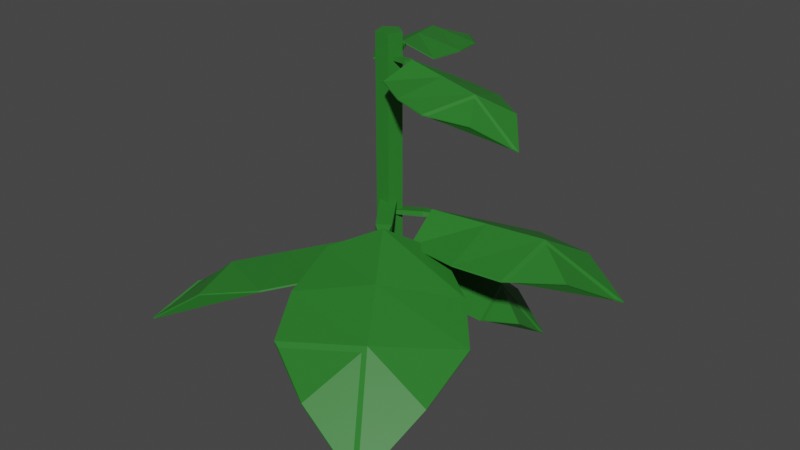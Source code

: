 # Source: StrawberryPlant_Stage_01.blend  (saved by Blender 2.90.8; exported with 4.5.12 LTS)
import bpy
from mathutils import Matrix  # noqa: F401  (used for matrix-valued properties, if any)

bpy.ops.wm.read_factory_settings(use_empty=True)
scene = bpy.context.scene
scene.name = 'Scene'

# ---- collections
col_collection = bpy.data.collections.new('Collection'); scene.collection.children.link(col_collection)

# ---- materials (node trees are filled in below, after node groups)
mat_greenstrawberryplant = bpy.data.materials.new('GreenStrawberryPlant')
mat_greenstrawberryplant.use_transparent_shadow = False

# ---- material node trees
mat_greenstrawberryplant.use_nodes = True; mat_greenstrawberryplant.node_tree.nodes.clear()
_N = mat_greenstrawberryplant.node_tree.nodes; _L = mat_greenstrawberryplant.node_tree.links
n0 = _N.new('ShaderNodeBsdfPrincipled'); n0.name = 'Principled BSDF'; n0.location = (10, 300)
n0.distribution = 'GGX'
n0.subsurface_method = 'BURLEY'
n0.inputs[0].default_value = (0.02369, 0.1902, 0.02259, 1.0)
n0.inputs[3].default_value = 1.45
n0.inputs[27].default_value = (0.0, 0.0, 0.0, 1.0)
n0.inputs[28].default_value = 1.0
n1 = _N.new('ShaderNodeOutputMaterial'); n1.name = 'Material Output'; n1.location = (300, 300)
_L.new(n0.outputs[0], n1.inputs[0])
n1.is_active_output = True

# ---- world
world_world = bpy.data.worlds.new('World'); scene.world = world_world
world_world.use_nodes = True; world_world.node_tree.nodes.clear()
_N = world_world.node_tree.nodes; _L = world_world.node_tree.links
n0 = _N.new('ShaderNodeOutputWorld'); n0.name = 'World Output'; n0.location = (300, 300)
n1 = _N.new('ShaderNodeBackground'); n1.name = 'Background'; n1.location = (10, 300)
n1.inputs[0].default_value = (0.05088, 0.05088, 0.05088, 1.0)
_L.new(n1.outputs[0], n0.inputs[0])
n0.is_active_output = True
world_world.color = (0.05088, 0.05088, 0.05088)
world_world.use_sun_shadow = False
world_world.sun_shadow_jitter_overblur = 0.0

# ---- meshes
me_cylinder_021 = bpy.data.meshes.new('Cylinder.021')
me_cylinder_021.from_pydata([(-0.07673, -0.03043, -0.7182), (-0.09161, -0.009183, 0.6552), (-0.1689, -0.02882, -0.7182), (-0.1533, -0.008106, 0.6552), (-0.1958, 0.05932, -0.7182), (-0.1713, 0.05088, 0.6552), (-0.1203, 0.1122, -0.7182), (-0.1208, 0.08625, 0.6552), (-0.04672, 0.05672, -0.7182), (-0.07153, 0.04913, 0.6552), (-0.09161, -0.009183, -0.6036), (-0.1533, -0.008106, -0.6036), (-0.1713, 0.05088, -0.6036), (-0.1208, 0.08625, -0.6036), (-0.07153, 0.04913, -0.6036), (-0.1042, 0.06049, -0.03514), (-0.107, 0.06438, -0.01459), (-0.1605, 0.02111, -0.03514), (-0.1632, 0.02501, -0.01459), (0.05926, -0.2328, -0.07077), (0.01753, -0.1193, -0.06273), (0.01862, -0.1209, -0.03559), (-0.03317, -0.1548, -0.06273), (-0.03208, -0.1564, -0.03559), (0.5786, -0.6102, -0.3461), (0.5815, -0.6143, -0.3406), (0.2362, -0.8499, -0.3461), (0.2391, -0.854, -0.3406), (0.5205, -0.8916, -0.5158), (0.5234, -0.8958, -0.5104), (0.5377, -0.317, -0.2815), (0.5393, -0.3192, -0.2746), (-0.02533, -0.7112, -0.2815), (-0.0238, -0.7134, -0.2746), (0.3268, -0.6149, -0.1984), (0.3252, -0.6127, -0.2053), (0.1683, -0.007119, -0.1474), (0.1698, -0.009307, -0.1405), (-0.1901, -0.2581, -0.1474), (-0.1886, -0.2603, -0.1405), (0.01259, -0.1662, -0.04069), (0.01413, -0.1684, -0.03374), (0.3842, -0.1402, -0.2145), (0.3858, -0.1424, -0.2075), (-0.139, -0.5065, -0.2145), (0.1689, -0.3894, -0.123), (0.1704, -0.3916, -0.1161), (-0.1374, -0.5087, -0.2075), (-0.1521, 0.04465, -0.08385), (-0.1594, 0.04424, -0.06858), (-0.1352, -0.007365, -0.07722), (-0.1425, -0.00777, -0.06194), (0.1106, 0.1043, -0.05509), (0.01482, 0.09759, -0.07045), (0.01129, 0.09919, -0.04896), (0.03002, 0.0507, -0.06446), (0.02649, 0.0523, -0.04298), (0.5597, 0.4098, -0.1934), (0.5624, 0.4113, -0.1883), (0.6623, 0.09311, -0.153), (0.6651, 0.09465, -0.1479), (0.7882, 0.296, -0.2742), (0.791, 0.2976, -0.2691), (0.3193, 0.4457, -0.1981), (0.32, 0.4467, -0.1922), (0.4881, -0.07508, -0.1316), (0.4888, -0.0741, -0.1257), (0.4798, 0.2208, -0.08032), (0.4791, 0.2198, -0.08617), (-0.01994, 0.235, -0.1556), (-0.01922, 0.236, -0.1497), (0.08752, -0.09646, -0.1132), (0.08824, -0.09548, -0.1074), (0.04481, 0.08433, -0.04458), (0.04552, 0.08531, -0.03873), (0.1403, 0.3693, -0.1805), (0.141, 0.3702, -0.1746), (0.2972, -0.1147, -0.1187), (0.262, 0.1521, -0.06538), (0.2627, 0.153, -0.05953), (0.2979, -0.1137, -0.1129), (-0.07871, 0.03256, -0.2277), (-0.07849, 0.04147, -0.2133), (-0.1188, 0.06497, -0.2471), (-0.1186, 0.07388, -0.2327), (-0.2747, -0.154, -0.2129), (-0.1945, -0.09896, -0.216), (-0.1986, -0.09189, -0.1957), (-0.2306, -0.06974, -0.2335), (-0.2347, -0.06268, -0.2132), (-0.4483, -0.6844, -0.264), (-0.4517, -0.6856, -0.2592), (-0.6923, -0.487, -0.3824), (-0.6956, -0.4883, -0.3776), (-0.6573, -0.7501, -0.4181), (-0.6606, -0.7514, -0.4133), (-0.2351, -0.577, -0.2184), (-0.2373, -0.5765, -0.2129), (-0.6362, -0.2525, -0.4131), (-0.6385, -0.252, -0.4076), (-0.5114, -0.4605, -0.2359), (-0.5091, -0.461, -0.2415), (-0.07233, -0.21, -0.2258), (-0.07456, -0.2094, -0.2203), (-0.3277, -0.003398, -0.3498), (-0.3299, -0.002845, -0.3442), (-0.2342, -0.09819, -0.2031), (-0.2365, -0.09764, -0.1976), (-0.1314, -0.4115, -0.2113), (-0.1337, -0.4109, -0.2058), (-0.5042, -0.11, -0.3922), (-0.3717, -0.2796, -0.2223), (-0.3739, -0.2791, -0.2168), (-0.5064, -0.1094, -0.3867), (-0.1635, 0.02723, -0.2074), (-0.164, 0.02649, -0.1939), (-0.1374, -0.008101, -0.2085), (-0.1378, -0.00884, -0.195), (0.01518, 0.134, -0.2662), (-0.05503, 0.1061, -0.2481), (-0.05147, 0.1082, -0.2312), (-0.03144, 0.07428, -0.2491), (-0.02789, 0.07639, -0.2322), (0.2164, 0.4568, -0.5019), (0.2195, 0.459, -0.499), (0.3757, 0.2417, -0.5084), (0.3788, 0.2439, -0.5055), (0.3797, 0.4151, -0.6335), (0.3827, 0.4173, -0.6306), (0.03782, 0.4298, -0.4308), (0.03984, 0.4312, -0.4267), (0.2998, 0.07603, -0.4415), (0.3018, 0.0774, -0.4374), (0.239, 0.3037, -0.3968), (0.237, 0.3023, -0.4009), (-0.1374, 0.1964, -0.2981), (-0.1354, 0.1978, -0.294), (0.02931, -0.0288, -0.3049), (0.03133, -0.02743, -0.3008), (-0.02312, 0.1048, -0.2385), (-0.02111, 0.1062, -0.2344), (-0.06434, 0.3327, -0.3638), (-0.06232, 0.3341, -0.3597), (0.1791, 0.003996, -0.3738), (0.1069, 0.2036, -0.3197), (0.1089, 0.2049, -0.3156), (0.1811, 0.005363, -0.3697), (-0.1294, 0.01235, 0.545), (-0.1291, 0.007227, 0.5558), (-0.09267, 0.02422, 0.5497), (-0.09239, 0.01909, 0.5605), (-0.1713, 0.1978, 0.5653), (-0.1666, 0.1302, 0.5545), (-0.1678, 0.1277, 0.5696), (-0.1335, 0.1409, 0.5587), (-0.1347, 0.1384, 0.5739), (-0.3866, 0.515, 0.4677), (-0.3877, 0.5169, 0.4713), (-0.163, 0.5872, 0.4962), (-0.1641, 0.5891, 0.4998), (-0.3061, 0.6762, 0.4107), (-0.3072, 0.6781, 0.4143), (-0.4121, 0.3453, 0.4644), (-0.4128, 0.3458, 0.4685), (-0.04441, 0.4641, 0.5113), (-0.0451, 0.4646, 0.5155), (-0.2532, 0.4585, 0.5475), (-0.2525, 0.458, 0.5434), (-0.2637, 0.1058, 0.4944), (-0.2644, 0.1063, 0.4985), (-0.02962, 0.1814, 0.5243), (-0.03031, 0.1819, 0.5284), (-0.1572, 0.1513, 0.5727), (-0.1579, 0.1519, 0.5769), (-0.3583, 0.219, 0.4768), (-0.359, 0.2195, 0.4809), (-0.01663, 0.3293, 0.5204), (-0.2049, 0.3047, 0.5581), (-0.2056, 0.3052, 0.5622), (-0.01732, 0.3298, 0.5245), (-0.1421, 0.05616, 0.5468), (-0.1464, 0.0575, 0.5579), (-0.1471, 0.0177, 0.5495), (-0.1514, 0.01904, 0.5606), (0.04396, 0.01311, 0.5574), (-0.01943, 0.03856, 0.5505), (-0.02058, 0.03979, 0.5658), (-0.02393, 0.003892, 0.5529), (-0.02508, 0.005123, 0.5682), (0.4188, 0.07637, 0.4482), (0.4212, 0.07631, 0.4517), (0.3884, -0.1578, 0.4648), (0.3908, -0.1578, 0.4683), (0.5271, -0.0622, 0.3789), (0.5294, -0.06226, 0.3824), (0.2769, 0.1724, 0.456), (0.2778, 0.1726, 0.4601), (0.2269, -0.2126, 0.4832), (0.2278, -0.2124, 0.4873), (0.3135, -0.02404, 0.5267), (0.3126, -0.02421, 0.5226), (-0.001895, 0.1399, 0.4953), (-0.0009769, 0.1401, 0.4994), (-0.03371, -0.1052, 0.5126), (-0.03279, -0.105, 0.5167), (-0.003698, 0.01998, 0.5671), (-0.00278, 0.02015, 0.5712), (0.1403, 0.1775, 0.4741), (0.1412, 0.1777, 0.4782), (0.09383, -0.1803, 0.4994), (0.1544, -0.002116, 0.5448), (0.1554, -0.001945, 0.5489), (0.09475, -0.1801, 0.5035)], [], [(10, 1, 3, 11), (11, 3, 5, 12), (12, 5, 7, 13), (3, 1, 9, 7, 5), (13, 7, 9, 14), (14, 9, 1, 10), (0, 2, 4, 6, 8), (8, 14, 10, 0), (6, 13, 14, 8), (4, 12, 13, 6), (2, 11, 12, 4), (0, 10, 11, 2), (20, 21, 19), (22, 23, 18, 17), (17, 18, 16, 15), (20, 22, 17, 15), (23, 21, 16, 18), (19, 21, 23), (19, 22, 20), (19, 23, 22), (15, 16, 21, 20), (43, 42, 36, 37), (28, 29, 27, 26), (45, 44, 38, 40), (43, 37, 41, 46), (45, 40, 36, 42), (46, 41, 39, 47), (47, 39, 38, 44), (24, 25, 29, 28), (29, 34, 33, 27), (25, 31, 34, 29), (26, 32, 35, 28), (27, 33, 32, 26), (30, 31, 25, 24), (40, 41, 37, 36), (38, 39, 41, 40), (28, 35, 30, 24), (33, 47, 44, 32), (34, 46, 47, 33), (35, 45, 42, 30), (31, 43, 46, 34), (35, 32, 44, 45), (31, 30, 42, 43), (53, 54, 52), (55, 56, 51, 50), (50, 51, 49, 48), (53, 55, 50, 48), (56, 54, 49, 51), (52, 54, 56), (52, 55, 53), (52, 56, 55), (48, 49, 54, 53), (76, 75, 69, 70), (61, 62, 60, 59), (78, 77, 71, 73), (76, 70, 74, 79), (78, 73, 69, 75), (79, 74, 72, 80), (80, 72, 71, 77), (57, 58, 62, 61), (62, 67, 66, 60), (58, 64, 67, 62), (59, 65, 68, 61), (60, 66, 65, 59), (63, 64, 58, 57), (73, 74, 70, 69), (71, 72, 74, 73), (61, 68, 63, 57), (66, 80, 77, 65), (67, 79, 80, 66), (68, 78, 75, 63), (64, 76, 79, 67), (68, 65, 77, 78), (64, 63, 75, 76), (86, 87, 85), (88, 89, 84, 83), (83, 84, 82, 81), (86, 88, 83, 81), (89, 87, 82, 84), (85, 87, 89), (85, 88, 86), (85, 89, 88), (81, 82, 87, 86), (109, 108, 102, 103), (94, 95, 93, 92), (111, 110, 104, 106), (109, 103, 107, 112), (111, 106, 102, 108), (112, 107, 105, 113), (113, 105, 104, 110), (90, 91, 95, 94), (95, 100, 99, 93), (91, 97, 100, 95), (92, 98, 101, 94), (93, 99, 98, 92), (96, 97, 91, 90), (106, 107, 103, 102), (104, 105, 107, 106), (94, 101, 96, 90), (99, 113, 110, 98), (100, 112, 113, 99), (101, 111, 108, 96), (97, 109, 112, 100), (101, 98, 110, 111), (97, 96, 108, 109), (119, 120, 118), (121, 122, 117, 116), (116, 117, 115, 114), (119, 121, 116, 114), (122, 120, 115, 117), (118, 120, 122), (118, 121, 119), (118, 122, 121), (114, 115, 120, 119), (142, 141, 135, 136), (127, 128, 126, 125), (144, 143, 137, 139), (142, 136, 140, 145), (144, 139, 135, 141), (145, 140, 138, 146), (146, 138, 137, 143), (123, 124, 128, 127), (128, 133, 132, 126), (124, 130, 133, 128), (125, 131, 134, 127), (126, 132, 131, 125), (129, 130, 124, 123), (139, 140, 136, 135), (137, 138, 140, 139), (127, 134, 129, 123), (132, 146, 143, 131), (133, 145, 146, 132), (134, 144, 141, 129), (130, 142, 145, 133), (134, 131, 143, 144), (130, 129, 141, 142), (152, 153, 151), (154, 155, 150, 149), (149, 150, 148, 147), (152, 154, 149, 147), (155, 153, 148, 150), (151, 153, 155), (151, 154, 152), (151, 155, 154), (147, 148, 153, 152), (175, 174, 168, 169), (160, 161, 159, 158), (177, 176, 170, 172), (175, 169, 173, 178), (177, 172, 168, 174), (178, 173, 171, 179), (179, 171, 170, 176), (156, 157, 161, 160), (161, 166, 165, 159), (157, 163, 166, 161), (158, 164, 167, 160), (159, 165, 164, 158), (162, 163, 157, 156), (172, 173, 169, 168), (170, 171, 173, 172), (160, 167, 162, 156), (165, 179, 176, 164), (166, 178, 179, 165), (167, 177, 174, 162), (163, 175, 178, 166), (167, 164, 176, 177), (163, 162, 174, 175), (185, 186, 184), (187, 188, 183, 182), (182, 183, 181, 180), (185, 187, 182, 180), (188, 186, 181, 183), (184, 186, 188), (184, 187, 185), (184, 188, 187), (180, 181, 186, 185), (208, 207, 201, 202), (193, 194, 192, 191), (210, 209, 203, 205), (208, 202, 206, 211), (210, 205, 201, 207), (211, 206, 204, 212), (212, 204, 203, 209), (189, 190, 194, 193), (194, 199, 198, 192), (190, 196, 199, 194), (191, 197, 200, 193), (192, 198, 197, 191), (195, 196, 190, 189), (205, 206, 202, 201), (203, 204, 206, 205), (193, 200, 195, 189), (198, 212, 209, 197), (199, 211, 212, 198), (200, 210, 207, 195), (196, 208, 211, 199), (200, 197, 209, 210), (196, 195, 207, 208)])
_uv = me_cylinder_021.uv_layers.new(name='UVMap')
_uv.uv.foreach_set('vector', [1.0, 0.5483, 1.0, 1.0, 0.8, 1.0, 0.8, 0.5483, 0.8, 0.5483, 0.8, 1.0, 0.6, 1.0, 0.6, 0.5483, 0.6, 0.5483, 0.6, 1.0, 0.4, 1.0, 0.4, 0.5483, 0.4783, 0.3242, 0.25, 0.49, 0.02175, 0.3242, 0.1089, 0.05584, 0.3911, 0.05584, 0.4, 0.5483, 0.4, 1.0, 0.2, 1.0, 0.2, 0.5483, 0.2, 0.5483, 0.2, 1.0, 2.98e-08, 1.0, 2.98e-08, 0.5483, 0.75, 0.49, 0.9783, 0.3242, 0.8911, 0.05584, 0.6089, 0.05584, 0.5217, 0.3242, 0.2, 0.5, 0.2, 0.5483, 2.98e-08, 0.5483, 2.98e-08, 0.5, 0.4, 0.5, 0.4, 0.5483, 0.2, 0.5483, 0.2, 0.5, 0.6, 0.5, 0.6, 0.5483, 0.4, 0.5483, 0.4, 0.5, 0.8, 0.5, 0.8, 0.5483, 0.6, 0.5483, 0.6, 0.5, 1.0, 0.5, 1.0, 0.5483, 0.8, 0.5483, 0.8, 0.5, 0.375, 0.125, 0.625, 0.125, 0.5, 0.375, 0.375, 0.625, 0.625, 0.625, 0.625, 0.75, 0.375, 0.75, 0.375, 0.75, 0.625, 0.75, 0.625, 1.0, 0.375, 1.0, 0.125, 0.625, 0.375, 0.625, 0.375, 0.75, 0.125, 0.75, 0.625, 0.625, 0.875, 0.625, 0.875, 0.75, 0.625, 0.75, 0.5, 0.375, 0.875, 0.625, 0.625, 0.625, 0.5, 0.375, 0.375, 0.625, 0.125, 0.625, 0.5, 0.375, 0.625, 0.625, 0.375, 0.625, 0.375, 0.0, 0.625, 0.0, 0.625, 0.125, 0.375, 0.125, 0.625, 0.04167, 0.375, 0.04167, 0.375, 0.0, 0.625, 0.0, 0.375, 0.375, 0.625, 0.375, 0.625, 0.5, 0.375, 0.5, 0.25, 0.7083, 0.375, 0.7083, 0.375, 0.75, 0.25, 0.75, 0.875, 0.7083, 0.875, 0.75, 0.75, 0.75, 0.75, 0.7083, 0.25, 0.7083, 0.25, 0.75, 0.125, 0.75, 0.125, 0.7083, 0.75, 0.7083, 0.75, 0.75, 0.625, 0.75, 0.625, 0.7083, 0.625, 0.7083, 0.625, 0.75, 0.375, 0.75, 0.375, 0.7083, 0.375, 0.25, 0.625, 0.25, 0.625, 0.375, 0.375, 0.375, 0.75, 0.5, 0.75, 0.6667, 0.625, 0.6667, 0.625, 0.5, 0.875, 0.5, 0.875, 0.6667, 0.75, 0.6667, 0.75, 0.5, 0.375, 0.5, 0.375, 0.6667, 0.25, 0.6667, 0.25, 0.5, 0.625, 0.5, 0.625, 0.6667, 0.375, 0.6667, 0.375, 0.5, 0.375, 0.08333, 0.625, 0.08333, 0.625, 0.25, 0.375, 0.25, 0.375, 0.875, 0.625, 0.875, 0.625, 1.0, 0.375, 1.0, 0.375, 0.75, 0.625, 0.75, 0.625, 0.875, 0.375, 0.875, 0.25, 0.5, 0.25, 0.6667, 0.125, 0.6667, 0.125, 0.5, 0.625, 0.6667, 0.625, 0.7083, 0.375, 0.7083, 0.375, 0.6667, 0.75, 0.6667, 0.75, 0.7083, 0.625, 0.7083, 0.625, 0.6667, 0.25, 0.6667, 0.25, 0.7083, 0.125, 0.7083, 0.125, 0.6667, 0.875, 0.6667, 0.875, 0.7083, 0.75, 0.7083, 0.75, 0.6667, 0.25, 0.6667, 0.375, 0.6667, 0.375, 0.7083, 0.25, 0.7083, 0.625, 0.08333, 0.375, 0.08333, 0.375, 0.04167, 0.625, 0.04167, 0.375, 0.125, 0.625, 0.125, 0.5, 0.375, 0.375, 0.625, 0.625, 0.625, 0.625, 0.75, 0.375, 0.75, 0.375, 0.75, 0.625, 0.75, 0.625, 1.0, 0.375, 1.0, 0.125, 0.625, 0.375, 0.625, 0.375, 0.75, 0.125, 0.75, 0.625, 0.625, 0.875, 0.625, 0.875, 0.75, 0.625, 0.75, 0.5, 0.375, 0.875, 0.625, 0.625, 0.625, 0.5, 0.375, 0.375, 0.625, 0.125, 0.625, 0.5, 0.375, 0.625, 0.625, 0.375, 0.625, 0.375, 0.0, 0.625, 0.0, 0.625, 0.125, 0.375, 0.125, 0.625, 0.04167, 0.375, 0.04167, 0.375, 0.0, 0.625, 0.0, 0.375, 0.375, 0.625, 0.375, 0.625, 0.5, 0.375, 0.5, 0.25, 0.7083, 0.375, 0.7083, 0.375, 0.75, 0.25, 0.75, 0.875, 0.7083, 0.875, 0.75, 0.75, 0.75, 0.75, 0.7083, 0.25, 0.7083, 0.25, 0.75, 0.125, 0.75, 0.125, 0.7083, 0.75, 0.7083, 0.75, 0.75, 0.625, 0.75, 0.625, 0.7083, 0.625, 0.7083, 0.625, 0.75, 0.375, 0.75, 0.375, 0.7083, 0.375, 0.25, 0.625, 0.25, 0.625, 0.375, 0.375, 0.375, 0.75, 0.5, 0.75, 0.6667, 0.625, 0.6667, 0.625, 0.5, 0.875, 0.5, 0.875, 0.6667, 0.75, 0.6667, 0.75, 0.5, 0.375, 0.5, 0.375, 0.6667, 0.25, 0.6667, 0.25, 0.5, 0.625, 0.5, 0.625, 0.6667, 0.375, 0.6667, 0.375, 0.5, 0.375, 0.08333, 0.625, 0.08333, 0.625, 0.25, 0.375, 0.25, 0.375, 0.875, 0.625, 0.875, 0.625, 1.0, 0.375, 1.0, 0.375, 0.75, 0.625, 0.75, 0.625, 0.875, 0.375, 0.875, 0.25, 0.5, 0.25, 0.6667, 0.125, 0.6667, 0.125, 0.5, 0.625, 0.6667, 0.625, 0.7083, 0.375, 0.7083, 0.375, 0.6667, 0.75, 0.6667, 0.75, 0.7083, 0.625, 0.7083, 0.625, 0.6667, 0.25, 0.6667, 0.25, 0.7083, 0.125, 0.7083, 0.125, 0.6667, 0.875, 0.6667, 0.875, 0.7083, 0.75, 0.7083, 0.75, 0.6667, 0.25, 0.6667, 0.375, 0.6667, 0.375, 0.7083, 0.25, 0.7083, 0.625, 0.08333, 0.375, 0.08333, 0.375, 0.04167, 0.625, 0.04167, 0.375, 0.125, 0.625, 0.125, 0.5, 0.375, 0.375, 0.625, 0.625, 0.625, 0.625, 0.75, 0.375, 0.75, 0.375, 0.75, 0.625, 0.75, 0.625, 1.0, 0.375, 1.0, 0.125, 0.625, 0.375, 0.625, 0.375, 0.75, 0.125, 0.75, 0.625, 0.625, 0.875, 0.625, 0.875, 0.75, 0.625, 0.75, 0.5, 0.375, 0.875, 0.625, 0.625, 0.625, 0.5, 0.375, 0.375, 0.625, 0.125, 0.625, 0.5, 0.375, 0.625, 0.625, 0.375, 0.625, 0.375, 0.0, 0.625, 0.0, 0.625, 0.125, 0.375, 0.125, 0.625, 0.04167, 0.375, 0.04167, 0.375, 0.0, 0.625, 0.0, 0.375, 0.375, 0.625, 0.375, 0.625, 0.5, 0.375, 0.5, 0.25, 0.7083, 0.375, 0.7083, 0.375, 0.75, 0.25, 0.75, 0.875, 0.7083, 0.875, 0.75, 0.75, 0.75, 0.75, 0.7083, 0.25, 0.7083, 0.25, 0.75, 0.125, 0.75, 0.125, 0.7083, 0.75, 0.7083, 0.75, 0.75, 0.625, 0.75, 0.625, 0.7083, 0.625, 0.7083, 0.625, 0.75, 0.375, 0.75, 0.375, 0.7083, 0.375, 0.25, 0.625, 0.25, 0.625, 0.375, 0.375, 0.375, 0.75, 0.5, 0.75, 0.6667, 0.625, 0.6667, 0.625, 0.5, 0.875, 0.5, 0.875, 0.6667, 0.75, 0.6667, 0.75, 0.5, 0.375, 0.5, 0.375, 0.6667, 0.25, 0.6667, 0.25, 0.5, 0.625, 0.5, 0.625, 0.6667, 0.375, 0.6667, 0.375, 0.5, 0.375, 0.08333, 0.625, 0.08333, 0.625, 0.25, 0.375, 0.25, 0.375, 0.875, 0.625, 0.875, 0.625, 1.0, 0.375, 1.0, 0.375, 0.75, 0.625, 0.75, 0.625, 0.875, 0.375, 0.875, 0.25, 0.5, 0.25, 0.6667, 0.125, 0.6667, 0.125, 0.5, 0.625, 0.6667, 0.625, 0.7083, 0.375, 0.7083, 0.375, 0.6667, 0.75, 0.6667, 0.75, 0.7083, 0.625, 0.7083, 0.625, 0.6667, 0.25, 0.6667, 0.25, 0.7083, 0.125, 0.7083, 0.125, 0.6667, 0.875, 0.6667, 0.875, 0.7083, 0.75, 0.7083, 0.75, 0.6667, 0.25, 0.6667, 0.375, 0.6667, 0.375, 0.7083, 0.25, 0.7083, 0.625, 0.08333, 0.375, 0.08333, 0.375, 0.04167, 0.625, 0.04167, 0.375, 0.125, 0.625, 0.125, 0.5, 0.375, 0.375, 0.625, 0.625, 0.625, 0.625, 0.75, 0.375, 0.75, 0.375, 0.75, 0.625, 0.75, 0.625, 1.0, 0.375, 1.0, 0.125, 0.625, 0.375, 0.625, 0.375, 0.75, 0.125, 0.75, 0.625, 0.625, 0.875, 0.625, 0.875, 0.75, 0.625, 0.75, 0.5, 0.375, 0.875, 0.625, 0.625, 0.625, 0.5, 0.375, 0.375, 0.625, 0.125, 0.625, 0.5, 0.375, 0.625, 0.625, 0.375, 0.625, 0.375, 0.0, 0.625, 0.0, 0.625, 0.125, 0.375, 0.125, 0.625, 0.04167, 0.375, 0.04167, 0.375, 0.0, 0.625, 0.0, 0.375, 0.375, 0.625, 0.375, 0.625, 0.5, 0.375, 0.5, 0.25, 0.7083, 0.375, 0.7083, 0.375, 0.75, 0.25, 0.75, 0.875, 0.7083, 0.875, 0.75, 0.75, 0.75, 0.75, 0.7083, 0.25, 0.7083, 0.25, 0.75, 0.125, 0.75, 0.125, 0.7083, 0.75, 0.7083, 0.75, 0.75, 0.625, 0.75, 0.625, 0.7083, 0.625, 0.7083, 0.625, 0.75, 0.375, 0.75, 0.375, 0.7083, 0.375, 0.25, 0.625, 0.25, 0.625, 0.375, 0.375, 0.375, 0.75, 0.5, 0.75, 0.6667, 0.625, 0.6667, 0.625, 0.5, 0.875, 0.5, 0.875, 0.6667, 0.75, 0.6667, 0.75, 0.5, 0.375, 0.5, 0.375, 0.6667, 0.25, 0.6667, 0.25, 0.5, 0.625, 0.5, 0.625, 0.6667, 0.375, 0.6667, 0.375, 0.5, 0.375, 0.08333, 0.625, 0.08333, 0.625, 0.25, 0.375, 0.25, 0.375, 0.875, 0.625, 0.875, 0.625, 1.0, 0.375, 1.0, 0.375, 0.75, 0.625, 0.75, 0.625, 0.875, 0.375, 0.875, 0.25, 0.5, 0.25, 0.6667, 0.125, 0.6667, 0.125, 0.5, 0.625, 0.6667, 0.625, 0.7083, 0.375, 0.7083, 0.375, 0.6667, 0.75, 0.6667, 0.75, 0.7083, 0.625, 0.7083, 0.625, 0.6667, 0.25, 0.6667, 0.25, 0.7083, 0.125, 0.7083, 0.125, 0.6667, 0.875, 0.6667, 0.875, 0.7083, 0.75, 0.7083, 0.75, 0.6667, 0.25, 0.6667, 0.375, 0.6667, 0.375, 0.7083, 0.25, 0.7083, 0.625, 0.08333, 0.375, 0.08333, 0.375, 0.04167, 0.625, 0.04167, 0.375, 0.125, 0.625, 0.125, 0.5, 0.375, 0.375, 0.625, 0.625, 0.625, 0.625, 0.75, 0.375, 0.75, 0.375, 0.75, 0.625, 0.75, 0.625, 1.0, 0.375, 1.0, 0.125, 0.625, 0.375, 0.625, 0.375, 0.75, 0.125, 0.75, 0.625, 0.625, 0.875, 0.625, 0.875, 0.75, 0.625, 0.75, 0.5, 0.375, 0.875, 0.625, 0.625, 0.625, 0.5, 0.375, 0.375, 0.625, 0.125, 0.625, 0.5, 0.375, 0.625, 0.625, 0.375, 0.625, 0.375, 0.0, 0.625, 0.0, 0.625, 0.125, 0.375, 0.125, 0.625, 0.04167, 0.375, 0.04167, 0.375, 0.0, 0.625, 0.0, 0.375, 0.375, 0.625, 0.375, 0.625, 0.5, 0.375, 0.5, 0.25, 0.7083, 0.375, 0.7083, 0.375, 0.75, 0.25, 0.75, 0.875, 0.7083, 0.875, 0.75, 0.75, 0.75, 0.75, 0.7083, 0.25, 0.7083, 0.25, 0.75, 0.125, 0.75, 0.125, 0.7083, 0.75, 0.7083, 0.75, 0.75, 0.625, 0.75, 0.625, 0.7083, 0.625, 0.7083, 0.625, 0.75, 0.375, 0.75, 0.375, 0.7083, 0.375, 0.25, 0.625, 0.25, 0.625, 0.375, 0.375, 0.375, 0.75, 0.5, 0.75, 0.6667, 0.625, 0.6667, 0.625, 0.5, 0.875, 0.5, 0.875, 0.6667, 0.75, 0.6667, 0.75, 0.5, 0.375, 0.5, 0.375, 0.6667, 0.25, 0.6667, 0.25, 0.5, 0.625, 0.5, 0.625, 0.6667, 0.375, 0.6667, 0.375, 0.5, 0.375, 0.08333, 0.625, 0.08333, 0.625, 0.25, 0.375, 0.25, 0.375, 0.875, 0.625, 0.875, 0.625, 1.0, 0.375, 1.0, 0.375, 0.75, 0.625, 0.75, 0.625, 0.875, 0.375, 0.875, 0.25, 0.5, 0.25, 0.6667, 0.125, 0.6667, 0.125, 0.5, 0.625, 0.6667, 0.625, 0.7083, 0.375, 0.7083, 0.375, 0.6667, 0.75, 0.6667, 0.75, 0.7083, 0.625, 0.7083, 0.625, 0.6667, 0.25, 0.6667, 0.25, 0.7083, 0.125, 0.7083, 0.125, 0.6667, 0.875, 0.6667, 0.875, 0.7083, 0.75, 0.7083, 0.75, 0.6667, 0.25, 0.6667, 0.375, 0.6667, 0.375, 0.7083, 0.25, 0.7083, 0.625, 0.08333, 0.375, 0.08333, 0.375, 0.04167, 0.625, 0.04167, 0.375, 0.125, 0.625, 0.125, 0.5, 0.375, 0.375, 0.625, 0.625, 0.625, 0.625, 0.75, 0.375, 0.75, 0.375, 0.75, 0.625, 0.75, 0.625, 1.0, 0.375, 1.0, 0.125, 0.625, 0.375, 0.625, 0.375, 0.75, 0.125, 0.75, 0.625, 0.625, 0.875, 0.625, 0.875, 0.75, 0.625, 0.75, 0.5, 0.375, 0.875, 0.625, 0.625, 0.625, 0.5, 0.375, 0.375, 0.625, 0.125, 0.625, 0.5, 0.375, 0.625, 0.625, 0.375, 0.625, 0.375, 0.0, 0.625, 0.0, 0.625, 0.125, 0.375, 0.125, 0.625, 0.04167, 0.375, 0.04167, 0.375, 0.0, 0.625, 0.0, 0.375, 0.375, 0.625, 0.375, 0.625, 0.5, 0.375, 0.5, 0.25, 0.7083, 0.375, 0.7083, 0.375, 0.75, 0.25, 0.75, 0.875, 0.7083, 0.875, 0.75, 0.75, 0.75, 0.75, 0.7083, 0.25, 0.7083, 0.25, 0.75, 0.125, 0.75, 0.125, 0.7083, 0.75, 0.7083, 0.75, 0.75, 0.625, 0.75, 0.625, 0.7083, 0.625, 0.7083, 0.625, 0.75, 0.375, 0.75, 0.375, 0.7083, 0.375, 0.25, 0.625, 0.25, 0.625, 0.375, 0.375, 0.375, 0.75, 0.5, 0.75, 0.6667, 0.625, 0.6667, 0.625, 0.5, 0.875, 0.5, 0.875, 0.6667, 0.75, 0.6667, 0.75, 0.5, 0.375, 0.5, 0.375, 0.6667, 0.25, 0.6667, 0.25, 0.5, 0.625, 0.5, 0.625, 0.6667, 0.375, 0.6667, 0.375, 0.5, 0.375, 0.08333, 0.625, 0.08333, 0.625, 0.25, 0.375, 0.25, 0.375, 0.875, 0.625, 0.875, 0.625, 1.0, 0.375, 1.0, 0.375, 0.75, 0.625, 0.75, 0.625, 0.875, 0.375, 0.875, 0.25, 0.5, 0.25, 0.6667, 0.125, 0.6667, 0.125, 0.5, 0.625, 0.6667, 0.625, 0.7083, 0.375, 0.7083, 0.375, 0.6667, 0.75, 0.6667, 0.75, 0.7083, 0.625, 0.7083, 0.625, 0.6667, 0.25, 0.6667, 0.25, 0.7083, 0.125, 0.7083, 0.125, 0.6667, 0.875, 0.6667, 0.875, 0.7083, 0.75, 0.7083, 0.75, 0.6667, 0.25, 0.6667, 0.375, 0.6667, 0.375, 0.7083, 0.25, 0.7083, 0.625, 0.08333, 0.375, 0.08333, 0.375, 0.04167, 0.625, 0.04167])
me_cylinder_021.materials.append(mat_greenstrawberryplant)
me_cylinder_021.use_remesh_fix_poles = True
me_cylinder_021.use_remesh_preserve_attributes = False
me_cylinder_021.use_mirror_vertex_groups = False
me_cylinder_021.update()

# ---- objects
ob_strawberryplant_stage_01 = bpy.data.objects.new('StrawberryPlant_Stage_01', me_cylinder_021)

# ---- transforms, parenting, visibility, modifiers, constraints
ob_strawberryplant_stage_01.location = (0.0, 0.0, 0.0)
ob_strawberryplant_stage_01.lineart.crease_threshold = 0.0

# ---- collection membership
col_collection.objects.link(ob_strawberryplant_stage_01)

# ---- scene / render settings (as saved in the file)
scene.frame_start = 1; scene.frame_end = 250; scene.frame_set(1)
scene.render.engine = 'BLENDER_EEVEE_NEXT'
scene.cycles.use_denoising = False
scene.cycles.samples = 128
scene.cycles.sampling_pattern = 'TABULATED_SOBOL'
scene.cycles.use_adaptive_sampling = False
scene.cycles.use_light_tree = False
scene.view_settings.view_transform = 'Filmic'
bpy.context.view_layer.update()

# ---- added for rendering (the .blend has no active camera and no usable light): camera, sun
cam_auto = bpy.data.cameras.new('AutoCamera')
cam_auto.lens = 50.0
cam_auto.sensor_width = 36.0
cam_auto.clip_end = 1000.0
ob_auto_camera = bpy.data.objects.new('AutoCamera', cam_auto)
scene.collection.objects.link(ob_auto_camera)
ob_auto_camera.location = (2.41984, -2.95541, 1.8662)
ob_auto_camera.rotation_euler = (1.09748, -7.21219e-08, 0.694738)
scene.camera = ob_auto_camera
light_auto_sun = bpy.data.lights.new('AutoSun', 'SUN')
light_auto_sun.energy = 3.0
light_auto_sun.angle = 0.0523599
ob_auto_sun = bpy.data.objects.new('AutoSun', light_auto_sun)
scene.collection.objects.link(ob_auto_sun)
ob_auto_sun.rotation_euler = (0.872665, 0.174533, 0.523599)
bpy.context.view_layer.update()
